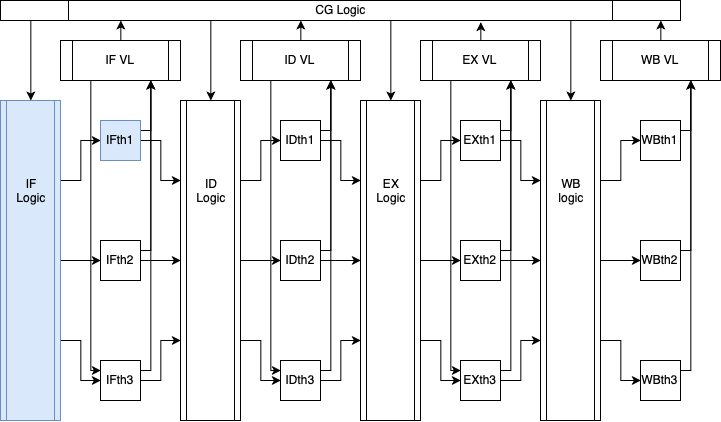

The diagram above was exported from draw.io. Its source (the exported page's mxGraphModel, read from the mxfile embedded in the PNG):
<mxGraphModel dx="1263" dy="940" grid="1" gridSize="10" guides="1" tooltips="1" connect="1" arrows="1" fold="1" page="1" pageScale="1" pageWidth="850" pageHeight="1100" math="0" shadow="0">
  <root>
    <mxCell id="0" />
    <mxCell id="1" parent="0" />
    <mxCell id="WCWM2V-qVdovhDGzeno7-27" style="edgeStyle=orthogonalEdgeStyle;rounded=0;orthogonalLoop=1;jettySize=auto;html=1;exitX=1;exitY=0.25;exitDx=0;exitDy=0;entryX=0;entryY=0.5;entryDx=0;entryDy=0;" edge="1" parent="1" source="WCWM2V-qVdovhDGzeno7-1" target="WCWM2V-qVdovhDGzeno7-5">
      <mxGeometry relative="1" as="geometry" />
    </mxCell>
    <mxCell id="WCWM2V-qVdovhDGzeno7-28" style="edgeStyle=orthogonalEdgeStyle;rounded=0;orthogonalLoop=1;jettySize=auto;html=1;exitX=1;exitY=0.5;exitDx=0;exitDy=0;entryX=0;entryY=0.5;entryDx=0;entryDy=0;" edge="1" parent="1" source="WCWM2V-qVdovhDGzeno7-1" target="WCWM2V-qVdovhDGzeno7-6">
      <mxGeometry relative="1" as="geometry" />
    </mxCell>
    <mxCell id="WCWM2V-qVdovhDGzeno7-29" style="edgeStyle=orthogonalEdgeStyle;rounded=0;orthogonalLoop=1;jettySize=auto;html=1;exitX=1;exitY=0.75;exitDx=0;exitDy=0;entryX=0;entryY=0.5;entryDx=0;entryDy=0;" edge="1" parent="1" source="WCWM2V-qVdovhDGzeno7-1" target="WCWM2V-qVdovhDGzeno7-7">
      <mxGeometry relative="1" as="geometry" />
    </mxCell>
    <mxCell id="WCWM2V-qVdovhDGzeno7-1" value="" style="shape=process;whiteSpace=wrap;html=1;backgroundOutline=1;fillColor=#dae8fc;strokeColor=#6c8ebf;" vertex="1" parent="1">
      <mxGeometry x="40" y="120" width="60" height="320" as="geometry" />
    </mxCell>
    <mxCell id="WCWM2V-qVdovhDGzeno7-50" style="edgeStyle=orthogonalEdgeStyle;rounded=0;orthogonalLoop=1;jettySize=auto;html=1;exitX=1;exitY=0.75;exitDx=0;exitDy=0;entryX=0;entryY=0.5;entryDx=0;entryDy=0;" edge="1" parent="1" source="WCWM2V-qVdovhDGzeno7-2" target="WCWM2V-qVdovhDGzeno7-10">
      <mxGeometry relative="1" as="geometry" />
    </mxCell>
    <mxCell id="WCWM2V-qVdovhDGzeno7-51" style="edgeStyle=orthogonalEdgeStyle;rounded=0;orthogonalLoop=1;jettySize=auto;html=1;exitX=1;exitY=0.5;exitDx=0;exitDy=0;entryX=0;entryY=0.5;entryDx=0;entryDy=0;" edge="1" parent="1" source="WCWM2V-qVdovhDGzeno7-2" target="WCWM2V-qVdovhDGzeno7-9">
      <mxGeometry relative="1" as="geometry" />
    </mxCell>
    <mxCell id="WCWM2V-qVdovhDGzeno7-52" style="edgeStyle=orthogonalEdgeStyle;rounded=0;orthogonalLoop=1;jettySize=auto;html=1;exitX=1;exitY=0.25;exitDx=0;exitDy=0;entryX=0;entryY=0.5;entryDx=0;entryDy=0;" edge="1" parent="1" source="WCWM2V-qVdovhDGzeno7-2" target="WCWM2V-qVdovhDGzeno7-8">
      <mxGeometry relative="1" as="geometry" />
    </mxCell>
    <mxCell id="WCWM2V-qVdovhDGzeno7-2" value="" style="shape=process;whiteSpace=wrap;html=1;backgroundOutline=1;" vertex="1" parent="1">
      <mxGeometry x="220" y="120" width="60" height="320" as="geometry" />
    </mxCell>
    <mxCell id="WCWM2V-qVdovhDGzeno7-57" style="edgeStyle=orthogonalEdgeStyle;rounded=0;orthogonalLoop=1;jettySize=auto;html=1;exitX=1;exitY=0.25;exitDx=0;exitDy=0;entryX=0;entryY=0.5;entryDx=0;entryDy=0;" edge="1" parent="1" source="WCWM2V-qVdovhDGzeno7-4" target="WCWM2V-qVdovhDGzeno7-11">
      <mxGeometry relative="1" as="geometry" />
    </mxCell>
    <mxCell id="WCWM2V-qVdovhDGzeno7-58" style="edgeStyle=orthogonalEdgeStyle;rounded=0;orthogonalLoop=1;jettySize=auto;html=1;exitX=1;exitY=0.5;exitDx=0;exitDy=0;entryX=0;entryY=0.5;entryDx=0;entryDy=0;" edge="1" parent="1" source="WCWM2V-qVdovhDGzeno7-4" target="WCWM2V-qVdovhDGzeno7-12">
      <mxGeometry relative="1" as="geometry" />
    </mxCell>
    <mxCell id="WCWM2V-qVdovhDGzeno7-59" style="edgeStyle=orthogonalEdgeStyle;rounded=0;orthogonalLoop=1;jettySize=auto;html=1;exitX=1;exitY=0.75;exitDx=0;exitDy=0;entryX=0;entryY=0.5;entryDx=0;entryDy=0;" edge="1" parent="1" source="WCWM2V-qVdovhDGzeno7-4" target="WCWM2V-qVdovhDGzeno7-13">
      <mxGeometry relative="1" as="geometry" />
    </mxCell>
    <mxCell id="WCWM2V-qVdovhDGzeno7-4" value="" style="shape=process;whiteSpace=wrap;html=1;backgroundOutline=1;" vertex="1" parent="1">
      <mxGeometry x="400" y="120" width="60" height="320" as="geometry" />
    </mxCell>
    <mxCell id="WCWM2V-qVdovhDGzeno7-30" style="edgeStyle=orthogonalEdgeStyle;rounded=0;orthogonalLoop=1;jettySize=auto;html=1;exitX=1;exitY=0.25;exitDx=0;exitDy=0;entryX=0.75;entryY=1;entryDx=0;entryDy=0;" edge="1" parent="1" source="WCWM2V-qVdovhDGzeno7-5" target="WCWM2V-qVdovhDGzeno7-23">
      <mxGeometry relative="1" as="geometry">
        <Array as="points">
          <mxPoint x="190" y="150" />
        </Array>
      </mxGeometry>
    </mxCell>
    <mxCell id="WCWM2V-qVdovhDGzeno7-31" style="edgeStyle=orthogonalEdgeStyle;rounded=0;orthogonalLoop=1;jettySize=auto;html=1;exitX=1;exitY=0.5;exitDx=0;exitDy=0;entryX=0;entryY=0.25;entryDx=0;entryDy=0;" edge="1" parent="1" source="WCWM2V-qVdovhDGzeno7-5" target="WCWM2V-qVdovhDGzeno7-2">
      <mxGeometry relative="1" as="geometry" />
    </mxCell>
    <mxCell id="WCWM2V-qVdovhDGzeno7-5" value="IFth1" style="whiteSpace=wrap;html=1;aspect=fixed;fillColor=#dae8fc;strokeColor=#6c8ebf;" vertex="1" parent="1">
      <mxGeometry x="140" y="140" width="40" height="40" as="geometry" />
    </mxCell>
    <mxCell id="WCWM2V-qVdovhDGzeno7-32" style="edgeStyle=orthogonalEdgeStyle;rounded=0;orthogonalLoop=1;jettySize=auto;html=1;exitX=1;exitY=0.25;exitDx=0;exitDy=0;entryX=0.75;entryY=1;entryDx=0;entryDy=0;" edge="1" parent="1" source="WCWM2V-qVdovhDGzeno7-6" target="WCWM2V-qVdovhDGzeno7-23">
      <mxGeometry relative="1" as="geometry">
        <mxPoint x="190" y="110" as="targetPoint" />
        <Array as="points">
          <mxPoint x="190" y="270" />
        </Array>
      </mxGeometry>
    </mxCell>
    <mxCell id="WCWM2V-qVdovhDGzeno7-33" style="edgeStyle=orthogonalEdgeStyle;rounded=0;orthogonalLoop=1;jettySize=auto;html=1;exitX=1;exitY=0.5;exitDx=0;exitDy=0;entryX=0;entryY=0.5;entryDx=0;entryDy=0;" edge="1" parent="1" source="WCWM2V-qVdovhDGzeno7-6" target="WCWM2V-qVdovhDGzeno7-2">
      <mxGeometry relative="1" as="geometry" />
    </mxCell>
    <mxCell id="WCWM2V-qVdovhDGzeno7-6" value="IFth2" style="whiteSpace=wrap;html=1;aspect=fixed;" vertex="1" parent="1">
      <mxGeometry x="140" y="260" width="40" height="40" as="geometry" />
    </mxCell>
    <mxCell id="WCWM2V-qVdovhDGzeno7-34" style="edgeStyle=orthogonalEdgeStyle;rounded=0;orthogonalLoop=1;jettySize=auto;html=1;exitX=1;exitY=0.5;exitDx=0;exitDy=0;entryX=0;entryY=0.75;entryDx=0;entryDy=0;" edge="1" parent="1" source="WCWM2V-qVdovhDGzeno7-7" target="WCWM2V-qVdovhDGzeno7-2">
      <mxGeometry relative="1" as="geometry" />
    </mxCell>
    <mxCell id="WCWM2V-qVdovhDGzeno7-35" style="edgeStyle=orthogonalEdgeStyle;rounded=0;orthogonalLoop=1;jettySize=auto;html=1;exitX=1;exitY=0.25;exitDx=0;exitDy=0;entryX=0.75;entryY=1;entryDx=0;entryDy=0;" edge="1" parent="1" source="WCWM2V-qVdovhDGzeno7-7" target="WCWM2V-qVdovhDGzeno7-23">
      <mxGeometry relative="1" as="geometry">
        <mxPoint x="190" y="270" as="targetPoint" />
        <Array as="points">
          <mxPoint x="190" y="390" />
        </Array>
      </mxGeometry>
    </mxCell>
    <mxCell id="WCWM2V-qVdovhDGzeno7-7" value="IFth3" style="whiteSpace=wrap;html=1;aspect=fixed;" vertex="1" parent="1">
      <mxGeometry x="140" y="380" width="40" height="40" as="geometry" />
    </mxCell>
    <mxCell id="WCWM2V-qVdovhDGzeno7-44" style="edgeStyle=orthogonalEdgeStyle;rounded=0;orthogonalLoop=1;jettySize=auto;html=1;exitX=1;exitY=0.5;exitDx=0;exitDy=0;entryX=0;entryY=0.25;entryDx=0;entryDy=0;" edge="1" parent="1" source="WCWM2V-qVdovhDGzeno7-8" target="WCWM2V-qVdovhDGzeno7-4">
      <mxGeometry relative="1" as="geometry" />
    </mxCell>
    <mxCell id="WCWM2V-qVdovhDGzeno7-49" style="edgeStyle=orthogonalEdgeStyle;rounded=0;orthogonalLoop=1;jettySize=auto;html=1;exitX=1;exitY=0.25;exitDx=0;exitDy=0;entryX=0.75;entryY=1;entryDx=0;entryDy=0;" edge="1" parent="1" source="WCWM2V-qVdovhDGzeno7-8" target="WCWM2V-qVdovhDGzeno7-24">
      <mxGeometry relative="1" as="geometry">
        <Array as="points">
          <mxPoint x="370" y="150" />
        </Array>
      </mxGeometry>
    </mxCell>
    <mxCell id="WCWM2V-qVdovhDGzeno7-8" value="IDth1" style="whiteSpace=wrap;html=1;aspect=fixed;" vertex="1" parent="1">
      <mxGeometry x="320" y="140" width="40" height="40" as="geometry" />
    </mxCell>
    <mxCell id="WCWM2V-qVdovhDGzeno7-45" style="edgeStyle=orthogonalEdgeStyle;rounded=0;orthogonalLoop=1;jettySize=auto;html=1;exitX=1;exitY=0.5;exitDx=0;exitDy=0;entryX=0;entryY=0.5;entryDx=0;entryDy=0;" edge="1" parent="1" source="WCWM2V-qVdovhDGzeno7-9" target="WCWM2V-qVdovhDGzeno7-4">
      <mxGeometry relative="1" as="geometry" />
    </mxCell>
    <mxCell id="WCWM2V-qVdovhDGzeno7-48" style="edgeStyle=orthogonalEdgeStyle;rounded=0;orthogonalLoop=1;jettySize=auto;html=1;exitX=1;exitY=0.25;exitDx=0;exitDy=0;entryX=0.75;entryY=1;entryDx=0;entryDy=0;" edge="1" parent="1" source="WCWM2V-qVdovhDGzeno7-9" target="WCWM2V-qVdovhDGzeno7-24">
      <mxGeometry relative="1" as="geometry">
        <Array as="points">
          <mxPoint x="370" y="270" />
        </Array>
      </mxGeometry>
    </mxCell>
    <mxCell id="WCWM2V-qVdovhDGzeno7-9" value="IDth2" style="whiteSpace=wrap;html=1;aspect=fixed;" vertex="1" parent="1">
      <mxGeometry x="320" y="260" width="40" height="40" as="geometry" />
    </mxCell>
    <mxCell id="WCWM2V-qVdovhDGzeno7-46" style="edgeStyle=orthogonalEdgeStyle;rounded=0;orthogonalLoop=1;jettySize=auto;html=1;exitX=1;exitY=0.5;exitDx=0;exitDy=0;entryX=0;entryY=0.75;entryDx=0;entryDy=0;" edge="1" parent="1" source="WCWM2V-qVdovhDGzeno7-10" target="WCWM2V-qVdovhDGzeno7-4">
      <mxGeometry relative="1" as="geometry" />
    </mxCell>
    <mxCell id="WCWM2V-qVdovhDGzeno7-47" style="edgeStyle=orthogonalEdgeStyle;rounded=0;orthogonalLoop=1;jettySize=auto;html=1;exitX=1;exitY=0.25;exitDx=0;exitDy=0;entryX=0.75;entryY=1;entryDx=0;entryDy=0;" edge="1" parent="1" source="WCWM2V-qVdovhDGzeno7-10" target="WCWM2V-qVdovhDGzeno7-24">
      <mxGeometry relative="1" as="geometry">
        <Array as="points">
          <mxPoint x="370" y="390" />
        </Array>
      </mxGeometry>
    </mxCell>
    <mxCell id="WCWM2V-qVdovhDGzeno7-10" value="IDth3" style="whiteSpace=wrap;html=1;aspect=fixed;" vertex="1" parent="1">
      <mxGeometry x="320" y="380" width="40" height="40" as="geometry" />
    </mxCell>
    <mxCell id="WCWM2V-qVdovhDGzeno7-54" style="edgeStyle=orthogonalEdgeStyle;rounded=0;orthogonalLoop=1;jettySize=auto;html=1;exitX=1;exitY=0.5;exitDx=0;exitDy=0;entryX=0;entryY=0.25;entryDx=0;entryDy=0;" edge="1" parent="1" source="WCWM2V-qVdovhDGzeno7-11" target="WCWM2V-qVdovhDGzeno7-14">
      <mxGeometry relative="1" as="geometry" />
    </mxCell>
    <mxCell id="WCWM2V-qVdovhDGzeno7-60" style="edgeStyle=orthogonalEdgeStyle;rounded=0;orthogonalLoop=1;jettySize=auto;html=1;exitX=1;exitY=0.25;exitDx=0;exitDy=0;entryX=0.75;entryY=1;entryDx=0;entryDy=0;" edge="1" parent="1" source="WCWM2V-qVdovhDGzeno7-11" target="WCWM2V-qVdovhDGzeno7-25">
      <mxGeometry relative="1" as="geometry">
        <Array as="points">
          <mxPoint x="550" y="150" />
        </Array>
      </mxGeometry>
    </mxCell>
    <mxCell id="WCWM2V-qVdovhDGzeno7-11" value="EXth1" style="whiteSpace=wrap;html=1;aspect=fixed;" vertex="1" parent="1">
      <mxGeometry x="500" y="140" width="40" height="40" as="geometry" />
    </mxCell>
    <mxCell id="WCWM2V-qVdovhDGzeno7-55" style="edgeStyle=orthogonalEdgeStyle;rounded=0;orthogonalLoop=1;jettySize=auto;html=1;exitX=1;exitY=0.5;exitDx=0;exitDy=0;entryX=0;entryY=0.5;entryDx=0;entryDy=0;" edge="1" parent="1" source="WCWM2V-qVdovhDGzeno7-12" target="WCWM2V-qVdovhDGzeno7-14">
      <mxGeometry relative="1" as="geometry" />
    </mxCell>
    <mxCell id="WCWM2V-qVdovhDGzeno7-61" style="edgeStyle=orthogonalEdgeStyle;rounded=0;orthogonalLoop=1;jettySize=auto;html=1;exitX=1;exitY=0.25;exitDx=0;exitDy=0;entryX=0.75;entryY=1;entryDx=0;entryDy=0;" edge="1" parent="1" source="WCWM2V-qVdovhDGzeno7-12" target="WCWM2V-qVdovhDGzeno7-25">
      <mxGeometry relative="1" as="geometry">
        <Array as="points">
          <mxPoint x="550" y="270" />
        </Array>
      </mxGeometry>
    </mxCell>
    <mxCell id="WCWM2V-qVdovhDGzeno7-12" value="EXth2" style="whiteSpace=wrap;html=1;aspect=fixed;" vertex="1" parent="1">
      <mxGeometry x="500" y="260" width="40" height="40" as="geometry" />
    </mxCell>
    <mxCell id="WCWM2V-qVdovhDGzeno7-56" style="edgeStyle=orthogonalEdgeStyle;rounded=0;orthogonalLoop=1;jettySize=auto;html=1;exitX=1;exitY=0.5;exitDx=0;exitDy=0;entryX=0;entryY=0.75;entryDx=0;entryDy=0;" edge="1" parent="1" source="WCWM2V-qVdovhDGzeno7-13" target="WCWM2V-qVdovhDGzeno7-14">
      <mxGeometry relative="1" as="geometry" />
    </mxCell>
    <mxCell id="WCWM2V-qVdovhDGzeno7-62" style="edgeStyle=orthogonalEdgeStyle;rounded=0;orthogonalLoop=1;jettySize=auto;html=1;exitX=1;exitY=0.25;exitDx=0;exitDy=0;entryX=0.75;entryY=1;entryDx=0;entryDy=0;" edge="1" parent="1" source="WCWM2V-qVdovhDGzeno7-13" target="WCWM2V-qVdovhDGzeno7-25">
      <mxGeometry relative="1" as="geometry">
        <Array as="points">
          <mxPoint x="550" y="390" />
        </Array>
      </mxGeometry>
    </mxCell>
    <mxCell id="WCWM2V-qVdovhDGzeno7-13" value="EXth3" style="whiteSpace=wrap;html=1;aspect=fixed;" vertex="1" parent="1">
      <mxGeometry x="500" y="380" width="40" height="40" as="geometry" />
    </mxCell>
    <mxCell id="WCWM2V-qVdovhDGzeno7-64" style="edgeStyle=orthogonalEdgeStyle;rounded=0;orthogonalLoop=1;jettySize=auto;html=1;exitX=1;exitY=0.25;exitDx=0;exitDy=0;entryX=0;entryY=0.5;entryDx=0;entryDy=0;" edge="1" parent="1" source="WCWM2V-qVdovhDGzeno7-14" target="WCWM2V-qVdovhDGzeno7-15">
      <mxGeometry relative="1" as="geometry" />
    </mxCell>
    <mxCell id="WCWM2V-qVdovhDGzeno7-65" style="edgeStyle=orthogonalEdgeStyle;rounded=0;orthogonalLoop=1;jettySize=auto;html=1;exitX=1;exitY=0.5;exitDx=0;exitDy=0;entryX=0;entryY=0.5;entryDx=0;entryDy=0;" edge="1" parent="1" source="WCWM2V-qVdovhDGzeno7-14" target="WCWM2V-qVdovhDGzeno7-16">
      <mxGeometry relative="1" as="geometry" />
    </mxCell>
    <mxCell id="WCWM2V-qVdovhDGzeno7-66" style="edgeStyle=orthogonalEdgeStyle;rounded=0;orthogonalLoop=1;jettySize=auto;html=1;exitX=1;exitY=0.75;exitDx=0;exitDy=0;entryX=0;entryY=0.5;entryDx=0;entryDy=0;" edge="1" parent="1" source="WCWM2V-qVdovhDGzeno7-14" target="WCWM2V-qVdovhDGzeno7-17">
      <mxGeometry relative="1" as="geometry" />
    </mxCell>
    <mxCell id="WCWM2V-qVdovhDGzeno7-14" value="" style="shape=process;whiteSpace=wrap;html=1;backgroundOutline=1;" vertex="1" parent="1">
      <mxGeometry x="580" y="120" width="60" height="320" as="geometry" />
    </mxCell>
    <mxCell id="WCWM2V-qVdovhDGzeno7-67" style="edgeStyle=orthogonalEdgeStyle;rounded=0;orthogonalLoop=1;jettySize=auto;html=1;exitX=1;exitY=0.25;exitDx=0;exitDy=0;entryX=0.75;entryY=1;entryDx=0;entryDy=0;" edge="1" parent="1" source="WCWM2V-qVdovhDGzeno7-15" target="WCWM2V-qVdovhDGzeno7-26">
      <mxGeometry relative="1" as="geometry">
        <Array as="points">
          <mxPoint x="730" y="150" />
        </Array>
      </mxGeometry>
    </mxCell>
    <mxCell id="WCWM2V-qVdovhDGzeno7-15" value="WBth1" style="whiteSpace=wrap;html=1;aspect=fixed;" vertex="1" parent="1">
      <mxGeometry x="680" y="140" width="40" height="40" as="geometry" />
    </mxCell>
    <mxCell id="WCWM2V-qVdovhDGzeno7-68" style="edgeStyle=orthogonalEdgeStyle;rounded=0;orthogonalLoop=1;jettySize=auto;html=1;exitX=1;exitY=0.25;exitDx=0;exitDy=0;entryX=0.75;entryY=1;entryDx=0;entryDy=0;" edge="1" parent="1" source="WCWM2V-qVdovhDGzeno7-16" target="WCWM2V-qVdovhDGzeno7-26">
      <mxGeometry relative="1" as="geometry">
        <Array as="points">
          <mxPoint x="730" y="270" />
        </Array>
      </mxGeometry>
    </mxCell>
    <mxCell id="WCWM2V-qVdovhDGzeno7-16" value="WBth2" style="whiteSpace=wrap;html=1;aspect=fixed;" vertex="1" parent="1">
      <mxGeometry x="680" y="260" width="40" height="40" as="geometry" />
    </mxCell>
    <mxCell id="WCWM2V-qVdovhDGzeno7-69" style="edgeStyle=orthogonalEdgeStyle;rounded=0;orthogonalLoop=1;jettySize=auto;html=1;exitX=1;exitY=0.25;exitDx=0;exitDy=0;entryX=0.75;entryY=1;entryDx=0;entryDy=0;" edge="1" parent="1" source="WCWM2V-qVdovhDGzeno7-17" target="WCWM2V-qVdovhDGzeno7-26">
      <mxGeometry relative="1" as="geometry">
        <Array as="points">
          <mxPoint x="730" y="390" />
        </Array>
      </mxGeometry>
    </mxCell>
    <mxCell id="WCWM2V-qVdovhDGzeno7-17" value="WBth3" style="whiteSpace=wrap;html=1;aspect=fixed;" vertex="1" parent="1">
      <mxGeometry x="680" y="380" width="40" height="40" as="geometry" />
    </mxCell>
    <mxCell id="WCWM2V-qVdovhDGzeno7-18" value="IF&lt;br&gt;Logic&lt;br&gt;" style="text;html=1;strokeColor=none;fillColor=none;align=center;verticalAlign=middle;whiteSpace=wrap;rounded=0;" vertex="1" parent="1">
      <mxGeometry x="50" y="200" width="40" height="20" as="geometry" />
    </mxCell>
    <mxCell id="WCWM2V-qVdovhDGzeno7-19" value="ID&lt;br&gt;Logic&lt;br&gt;" style="text;html=1;strokeColor=none;fillColor=none;align=center;verticalAlign=middle;whiteSpace=wrap;rounded=0;" vertex="1" parent="1">
      <mxGeometry x="230" y="200" width="40" height="20" as="geometry" />
    </mxCell>
    <mxCell id="WCWM2V-qVdovhDGzeno7-20" value="EX&lt;br&gt;Logic&lt;br&gt;" style="text;html=1;strokeColor=none;fillColor=none;align=center;verticalAlign=middle;whiteSpace=wrap;rounded=0;" vertex="1" parent="1">
      <mxGeometry x="410" y="200" width="40" height="20" as="geometry" />
    </mxCell>
    <mxCell id="WCWM2V-qVdovhDGzeno7-21" value="WB&lt;br&gt;logic&lt;br&gt;" style="text;html=1;strokeColor=none;fillColor=none;align=center;verticalAlign=middle;whiteSpace=wrap;rounded=0;" vertex="1" parent="1">
      <mxGeometry x="590" y="200" width="40" height="20" as="geometry" />
    </mxCell>
    <mxCell id="WCWM2V-qVdovhDGzeno7-70" style="edgeStyle=orthogonalEdgeStyle;rounded=0;orthogonalLoop=1;jettySize=auto;html=1;exitX=0.25;exitY=1;exitDx=0;exitDy=0;entryX=0.5;entryY=0;entryDx=0;entryDy=0;" edge="1" parent="1" source="WCWM2V-qVdovhDGzeno7-22" target="WCWM2V-qVdovhDGzeno7-2">
      <mxGeometry relative="1" as="geometry">
        <Array as="points">
          <mxPoint x="250" y="40" />
        </Array>
      </mxGeometry>
    </mxCell>
    <mxCell id="WCWM2V-qVdovhDGzeno7-71" style="edgeStyle=orthogonalEdgeStyle;rounded=0;orthogonalLoop=1;jettySize=auto;html=1;exitX=0.5;exitY=1;exitDx=0;exitDy=0;entryX=0.5;entryY=0;entryDx=0;entryDy=0;" edge="1" parent="1" source="WCWM2V-qVdovhDGzeno7-22" target="WCWM2V-qVdovhDGzeno7-4">
      <mxGeometry relative="1" as="geometry">
        <Array as="points">
          <mxPoint x="430" y="40" />
        </Array>
      </mxGeometry>
    </mxCell>
    <mxCell id="WCWM2V-qVdovhDGzeno7-72" style="edgeStyle=orthogonalEdgeStyle;rounded=0;orthogonalLoop=1;jettySize=auto;html=1;exitX=0.75;exitY=1;exitDx=0;exitDy=0;entryX=0.5;entryY=0;entryDx=0;entryDy=0;" edge="1" parent="1" source="WCWM2V-qVdovhDGzeno7-22" target="WCWM2V-qVdovhDGzeno7-14">
      <mxGeometry relative="1" as="geometry">
        <Array as="points">
          <mxPoint x="610" y="40" />
        </Array>
      </mxGeometry>
    </mxCell>
    <mxCell id="WCWM2V-qVdovhDGzeno7-73" style="edgeStyle=orthogonalEdgeStyle;rounded=0;orthogonalLoop=1;jettySize=auto;html=1;exitX=0.25;exitY=1;exitDx=0;exitDy=0;entryX=0.5;entryY=0;entryDx=0;entryDy=0;" edge="1" parent="1" source="WCWM2V-qVdovhDGzeno7-22" target="WCWM2V-qVdovhDGzeno7-1">
      <mxGeometry relative="1" as="geometry">
        <Array as="points">
          <mxPoint x="70" y="40" />
        </Array>
      </mxGeometry>
    </mxCell>
    <mxCell id="WCWM2V-qVdovhDGzeno7-22" value="CG Logic" style="shape=process;whiteSpace=wrap;html=1;backgroundOutline=1;" vertex="1" parent="1">
      <mxGeometry x="40" y="20" width="680" height="20" as="geometry" />
    </mxCell>
    <mxCell id="WCWM2V-qVdovhDGzeno7-36" style="edgeStyle=orthogonalEdgeStyle;rounded=0;orthogonalLoop=1;jettySize=auto;html=1;exitX=0.25;exitY=1;exitDx=0;exitDy=0;entryX=0;entryY=0.25;entryDx=0;entryDy=0;" edge="1" parent="1" source="WCWM2V-qVdovhDGzeno7-23" target="WCWM2V-qVdovhDGzeno7-7">
      <mxGeometry relative="1" as="geometry">
        <Array as="points">
          <mxPoint x="130" y="390" />
        </Array>
      </mxGeometry>
    </mxCell>
    <mxCell id="WCWM2V-qVdovhDGzeno7-39" style="edgeStyle=orthogonalEdgeStyle;rounded=0;orthogonalLoop=1;jettySize=auto;html=1;exitX=0.5;exitY=0;exitDx=0;exitDy=0;entryX=0.178;entryY=1;entryDx=0;entryDy=0;entryPerimeter=0;" edge="1" parent="1" source="WCWM2V-qVdovhDGzeno7-23" target="WCWM2V-qVdovhDGzeno7-22">
      <mxGeometry relative="1" as="geometry" />
    </mxCell>
    <mxCell id="WCWM2V-qVdovhDGzeno7-23" value="IF VL" style="shape=process;whiteSpace=wrap;html=1;backgroundOutline=1;" vertex="1" parent="1">
      <mxGeometry x="100" y="60" width="120" height="40" as="geometry" />
    </mxCell>
    <mxCell id="WCWM2V-qVdovhDGzeno7-41" style="edgeStyle=orthogonalEdgeStyle;rounded=0;orthogonalLoop=1;jettySize=auto;html=1;exitX=0.5;exitY=0;exitDx=0;exitDy=0;" edge="1" parent="1" source="WCWM2V-qVdovhDGzeno7-24">
      <mxGeometry relative="1" as="geometry">
        <mxPoint x="340" y="40" as="targetPoint" />
        <Array as="points">
          <mxPoint x="340" y="40" />
        </Array>
      </mxGeometry>
    </mxCell>
    <mxCell id="WCWM2V-qVdovhDGzeno7-53" style="edgeStyle=orthogonalEdgeStyle;rounded=0;orthogonalLoop=1;jettySize=auto;html=1;exitX=0.25;exitY=1;exitDx=0;exitDy=0;entryX=0;entryY=0.25;entryDx=0;entryDy=0;" edge="1" parent="1" source="WCWM2V-qVdovhDGzeno7-24" target="WCWM2V-qVdovhDGzeno7-10">
      <mxGeometry relative="1" as="geometry">
        <Array as="points">
          <mxPoint x="310" y="390" />
        </Array>
      </mxGeometry>
    </mxCell>
    <mxCell id="WCWM2V-qVdovhDGzeno7-24" value="ID VL" style="shape=process;whiteSpace=wrap;html=1;backgroundOutline=1;" vertex="1" parent="1">
      <mxGeometry x="280" y="60" width="120" height="40" as="geometry" />
    </mxCell>
    <mxCell id="WCWM2V-qVdovhDGzeno7-42" style="edgeStyle=orthogonalEdgeStyle;rounded=0;orthogonalLoop=1;jettySize=auto;html=1;exitX=0.5;exitY=0;exitDx=0;exitDy=0;entryX=0.706;entryY=1.1;entryDx=0;entryDy=0;entryPerimeter=0;" edge="1" parent="1" source="WCWM2V-qVdovhDGzeno7-25" target="WCWM2V-qVdovhDGzeno7-22">
      <mxGeometry relative="1" as="geometry" />
    </mxCell>
    <mxCell id="WCWM2V-qVdovhDGzeno7-63" style="edgeStyle=orthogonalEdgeStyle;rounded=0;orthogonalLoop=1;jettySize=auto;html=1;exitX=0.25;exitY=1;exitDx=0;exitDy=0;entryX=0;entryY=0.25;entryDx=0;entryDy=0;" edge="1" parent="1" source="WCWM2V-qVdovhDGzeno7-25" target="WCWM2V-qVdovhDGzeno7-13">
      <mxGeometry relative="1" as="geometry">
        <Array as="points">
          <mxPoint x="490" y="390" />
        </Array>
      </mxGeometry>
    </mxCell>
    <mxCell id="WCWM2V-qVdovhDGzeno7-25" value="EX VL" style="shape=process;whiteSpace=wrap;html=1;backgroundOutline=1;" vertex="1" parent="1">
      <mxGeometry x="460" y="60" width="120" height="40" as="geometry" />
    </mxCell>
    <mxCell id="WCWM2V-qVdovhDGzeno7-43" style="edgeStyle=orthogonalEdgeStyle;rounded=0;orthogonalLoop=1;jettySize=auto;html=1;exitX=0.5;exitY=0;exitDx=0;exitDy=0;entryX=0.971;entryY=1;entryDx=0;entryDy=0;entryPerimeter=0;" edge="1" parent="1" source="WCWM2V-qVdovhDGzeno7-26" target="WCWM2V-qVdovhDGzeno7-22">
      <mxGeometry relative="1" as="geometry" />
    </mxCell>
    <mxCell id="WCWM2V-qVdovhDGzeno7-26" value="WB VL" style="shape=process;whiteSpace=wrap;html=1;backgroundOutline=1;" vertex="1" parent="1">
      <mxGeometry x="640" y="60" width="120" height="40" as="geometry" />
    </mxCell>
  </root>
</mxGraphModel>